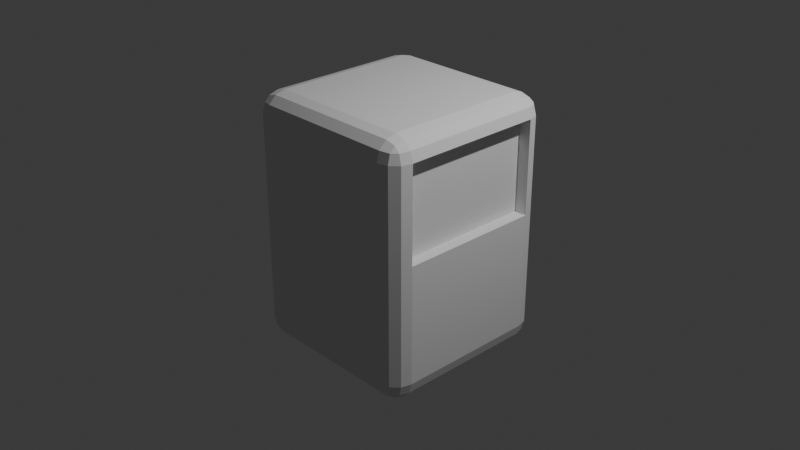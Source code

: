 # Source: bot_design.blend  (saved by Blender 4.2.66; exported with 4.5.12 LTS)
import bpy
from mathutils import Matrix  # noqa: F401  (used for matrix-valued properties, if any)

bpy.ops.wm.read_factory_settings(use_empty=True)
scene = bpy.context.scene
scene.name = 'Scene'

# ---- collections
col_collection = bpy.data.collections.new('Collection'); scene.collection.children.link(col_collection)

# ---- world
world_world = bpy.data.worlds.new('World'); scene.world = world_world
world_world.use_nodes = True; world_world.node_tree.nodes.clear()
_N = world_world.node_tree.nodes; _L = world_world.node_tree.links
n0 = _N.new('ShaderNodeOutputWorld'); n0.name = 'World Output'; n0.location = (300, 300)
n1 = _N.new('ShaderNodeBackground'); n1.name = 'Background'; n1.location = (10, 300)
n1.inputs[0].default_value = (0.05088, 0.05088, 0.05088, 1.0)
_L.new(n1.outputs[0], n0.inputs[0])
n0.is_active_output = True
world_world.color = (0.05088, 0.05088, 0.05088)
world_world.sun_shadow_jitter_overblur = 0.0

# ---- cameras
cam_camera = bpy.data.cameras.new('Camera')
cam_camera.clip_end = 100.0
cam_camera.ortho_scale = 7.314

# ---- lights
light_light = bpy.data.lights.new('Light', 'POINT')
light_light.energy = 1000.0
light_light.shadow_soft_size = 0.1

# ---- meshes
me_cube_001 = bpy.data.meshes.new('Cube.001')
me_cube_001.from_pydata([(-0.7778, -0.4667, -1.37), (-0.7778, -0.3111, -1.37), (-0.7778, -0.1556, -1.37), (-0.7778, 0.0, -1.37), (-0.7778, 0.1556, -1.37), (-0.7778, 0.3111, -1.37), (-0.7778, 0.4667, -1.37), (-0.7778, 0.6222, -1.37), (-0.7778, -0.7778, -1.37), (-0.7778, -1.0, -1.148), (-1.0, -0.7778, -1.148), (-0.7778, -0.8888, -1.34), (-0.8888, -0.7778, -1.34), (-0.8841, -0.8841, -1.311), (-0.8888, -0.9703, -1.148), (-0.7778, -0.9703, -1.259), (-0.8841, -0.9415, -1.254), (-0.9703, -0.7778, -1.259), (-0.9703, -0.8888, -1.148), (-0.9415, -0.8841, -1.254), (-0.7778, -1.0, 1.148), (-0.7778, -0.7778, 1.37), (-1.0, -0.7778, 1.148), (-0.7778, -0.9703, 1.259), (-0.8888, -0.9703, 1.148), (-0.8841, -0.9415, 1.254), (-0.8888, -0.7778, 1.34), (-0.7778, -0.8888, 1.34), (-0.8841, -0.8841, 1.311), (-0.9703, -0.8888, 1.148), (-0.9703, -0.7778, 1.259), (-0.9415, -0.8841, 1.254), (-0.7778, 0.7778, -1.37), (-1.0, 0.7778, -1.148), (-0.7778, 1.0, -1.148), (-0.8888, 0.7778, -1.34), (-0.7778, 0.8888, -1.34), (-0.8841, 0.8841, -1.311), (-0.9703, 0.8888, -1.148), (-0.9703, 0.7778, -1.259), (-0.9415, 0.8841, -1.254), (-0.7778, 0.9703, -1.259), (-0.8888, 0.9703, -1.148), (-0.8841, 0.9415, -1.254), (-0.7778, 0.7778, 1.37), (-0.7778, 1.0, 1.148), (-1.0, 0.7778, 1.148), (-0.7778, 0.8888, 1.34), (-0.8888, 0.7778, 1.34), (-0.8841, 0.8841, 1.311), (-0.8888, 0.9703, 1.148), (-0.7778, 0.9703, 1.259), (-0.8841, 0.9415, 1.254), (-0.9703, 0.7778, 1.259), (-0.9703, 0.8888, 1.148), (-0.9415, 0.8841, 1.254), (0.7778, -0.7778, -1.37), (1.0, -0.7778, -1.148), (0.7778, -1.0, -1.148), (0.8888, -0.7778, -1.34), (0.7778, -0.8888, -1.34), (0.8841, -0.8841, -1.311), (0.9703, -0.8888, -1.148), (0.9703, -0.7778, -1.259), (0.9415, -0.8841, -1.254), (0.7778, -0.9703, -1.259), (0.8888, -0.9703, -1.148), (0.8841, -0.9415, -1.254), (0.7778, -0.7778, 1.37), (0.7778, -1.0, 1.148), (1.0, -0.7778, 1.148), (0.7778, -0.8888, 1.34), (0.8888, -0.7778, 1.34), (0.8841, -0.8841, 1.311), (0.8888, -0.9703, 1.148), (0.7778, -0.9703, 1.259), (0.8841, -0.9415, 1.254), (0.9703, -0.7778, 1.259), (0.9703, -0.8888, 1.148), (0.9415, -0.8841, 1.254), (0.7778, 0.7778, -1.37), (0.7778, 1.0, -1.148), (1.0, 0.7778, -1.148), (0.7778, 0.8888, -1.34), (0.8888, 0.7778, -1.34), (0.8841, 0.8841, -1.311), (0.8888, 0.9703, -1.148), (0.7778, 0.9703, -1.259), (0.8841, 0.9415, -1.254), (0.9703, 0.7778, -1.259), (0.9703, 0.8888, -1.148), (0.9415, 0.8841, -1.254), (0.7778, 0.7778, 1.37), (1.0, 0.7778, 1.148), (0.7778, 1.0, 1.148), (0.8888, 0.7778, 1.34), (0.7778, 0.8888, 1.34), (0.8841, 0.8841, 1.311), (0.9703, 0.8888, 1.148), (0.9703, 0.7778, 1.259), (0.9415, 0.8841, 1.254), (0.7778, 0.9703, 1.259), (0.8888, 0.9703, 1.148), (0.8841, 0.9415, 1.254), (-0.7778, -0.6222, -1.37), (-0.8888, -0.6222, -1.34), (-0.8888, -0.4667, -1.34), (-0.8888, -0.3111, -1.34), (-0.8888, -0.1556, -1.34), (-0.8888, 0.0, -1.34), (-0.8888, 0.1556, -1.34), (-0.8888, 0.3111, -1.34), (-0.8888, 0.4667, -1.34), (-0.8888, 0.6222, -1.34), (-0.9703, -0.6222, -1.259), (-0.9703, -0.4667, -1.259), (-0.9703, -0.3111, -1.259), (-0.9703, -0.1556, -1.259), (-0.9703, 0.0, -1.259), (-0.9703, 0.1556, -1.259), (-0.9703, 0.3111, -1.259), (-0.9703, 0.4667, -1.259), (-0.9703, 0.6222, -1.259), (-1.0, -0.6222, -1.148), (-1.0, -0.4667, -1.148), (-1.0, -0.3111, -1.148), (-1.0, -0.1556, -1.148), (-1.0, 0.0, -1.148), (-1.0, 0.1556, -1.148), (-1.0, 0.3111, -1.148), (-1.0, 0.4667, -1.148), (-1.0, 0.6222, -1.148), (-0.7778, -0.6222, 1.37), (-0.7778, -0.4667, 1.37), (-0.7778, -0.3111, 1.37), (-0.7778, -0.1556, 1.37), (-0.7778, 0.0, 1.37), (-0.7778, 0.1556, 1.37), (-0.7778, 0.3111, 1.37), (-0.7778, 0.4667, 1.37), (-0.7778, 0.6222, 1.37), (-0.8888, 0.6222, 1.34), (-0.8888, 0.4667, 1.34), (-0.8888, 0.3111, 1.34), (-0.8888, 0.1556, 1.34), (-0.8888, 0.0, 1.34), (-0.8888, -0.1556, 1.34), (-0.8888, -0.3111, 1.34), (-0.8888, -0.4667, 1.34), (-0.8888, -0.6222, 1.34), (-0.9703, 0.6222, 1.259), (-0.9703, 0.4667, 1.259), (-0.9703, 0.3111, 1.259), (-0.9703, 0.1556, 1.259), (-0.9703, 0.0, 1.259), (-0.9703, -0.1556, 1.259), (-0.9703, -0.3111, 1.259), (-0.9703, -0.4667, 1.259), (-0.9703, -0.6222, 1.259), (-1.0, 0.6222, 1.148), (-1.0, 0.4667, 1.148), (-1.0, 0.3111, 1.148), (-1.0, 0.1556, 1.148), (-1.0, 0.0, 1.148), (-1.0, -0.1556, 1.148), (-1.0, -0.3111, 1.148), (-1.0, -0.4667, 1.148), (-1.0, -0.6222, 1.148), (0.7778, -0.6222, -1.37), (0.7778, -0.4667, -1.37), (0.7778, -0.3111, -1.37), (0.7778, -0.1556, -1.37), (0.7778, 0.0, -1.37), (0.7778, 0.1556, -1.37), (0.7778, 0.3111, -1.37), (0.7778, 0.4667, -1.37), (0.7778, 0.6222, -1.37), (0.8888, 0.6222, -1.34), (0.8888, 0.4667, -1.34), (0.8888, 0.3111, -1.34), (0.8888, 0.1556, -1.34), (0.8888, 0.0, -1.34), (0.8888, -0.1556, -1.34), (0.8888, -0.3111, -1.34), (0.8888, -0.4667, -1.34), (0.8888, -0.6222, -1.34), (0.9703, 0.6222, -1.259), (0.9703, 0.4667, -1.259), (0.9703, 0.3111, -1.259), (0.9703, 0.1556, -1.259), (0.9703, 0.0, -1.259), (0.9703, -0.1556, -1.259), (0.9703, -0.3111, -1.259), (0.9703, -0.4667, -1.259), (0.9703, -0.6222, -1.259), (1.0, 0.6222, -1.148), (1.0, 0.4667, -1.148), (1.0, 0.3111, -1.148), (1.0, 0.1556, -1.148), (1.0, 0.0, -1.148), (1.0, -0.1556, -1.148), (1.0, -0.3111, -1.148), (1.0, -0.4667, -1.148), (1.0, -0.6222, -1.148), (0.7778, 0.6222, 1.37), (0.7778, 0.4667, 1.37), (0.7778, 0.3111, 1.37), (0.7778, 0.1556, 1.37), (0.7778, 0.0, 1.37), (0.7778, -0.1556, 1.37), (0.7778, -0.3111, 1.37), (0.7778, -0.4667, 1.37), (0.7778, -0.6222, 1.37), (0.8888, -0.6222, 1.34), (0.8888, -0.4667, 1.34), (0.8888, -0.3111, 1.34), (0.8888, -0.1556, 1.34), (0.8888, 0.0, 1.34), (0.8888, 0.1556, 1.34), (0.8888, 0.3111, 1.34), (0.8888, 0.4667, 1.34), (0.8888, 0.6222, 1.34), (0.9703, -0.6222, 1.259), (0.9703, -0.4667, 1.259), (0.9703, -0.3111, 1.259), (0.9703, -0.1556, 1.259), (0.9703, 0.0, 1.259), (0.9703, 0.1556, 1.259), (0.9703, 0.3111, 1.259), (0.9703, 0.4667, 1.259), (0.9703, 0.6222, 1.259), (1.0, -0.6222, 1.148), (1.0, -0.4667, 1.148), (1.0, -0.3111, 1.148), (1.0, -0.1556, 1.148), (1.0, 0.0, 1.148), (1.0, 0.1556, 1.148), (1.0, 0.3111, 1.148), (1.0, 0.4667, 1.148), (1.0, 0.6222, 1.148), (-0.7778, -1.0, 0.1326), (-0.8888, -0.9703, 0.1326), (-0.9703, -0.8888, 0.1326), (-1.0, -0.7778, 0.1326), (-0.7778, 1.0, 0.1326), (-0.8888, 0.9703, 0.1326), (-0.9703, 0.8888, 0.1326), (-1.0, 0.7778, 0.1326), (1.0, 0.7778, 0.1326), (0.9703, 0.8888, 0.1326), (0.8888, 0.9703, 0.1326), (0.7778, 1.0, 0.1326), (0.7778, -1.0, 0.1326), (0.8888, -0.9703, 0.1326), (0.9703, -0.8888, 0.1326), (1.0, -0.7778, 0.1326), (-1.0, -0.6222, 0.1326), (-1.0, -0.4667, 0.1326), (-1.0, -0.3111, 0.1326), (-1.0, -0.1556, 0.1326), (-1.0, 0.0, 0.1326), (-1.0, 0.1556, 0.1326), (-1.0, 0.3111, 0.1326), (-1.0, 0.4667, 0.1326), (-1.0, 0.6222, 0.1326), (1.0, 0.6222, 0.1326), (1.0, 0.4667, 0.1326), (1.0, 0.3111, 0.1326), (1.0, 0.1556, 0.1326), (1.0, 0.0, 0.1326), (1.0, -0.1556, 0.1326), (1.0, -0.3111, 0.1326), (1.0, -0.4667, 0.1326), (1.0, -0.6222, 0.1326), (0.8676, 0.6222, 1.148), (0.8676, 0.7778, 1.148), (0.8676, -0.7778, 0.1326), (0.8676, -0.7778, 1.148), (0.8676, -0.6222, 1.148), (0.8676, -0.4667, 1.148), (0.8676, -0.3111, 1.148), (0.8676, -0.1556, 1.148), (0.8676, 0.0, 1.148), (0.8676, 0.1556, 1.148), (0.8676, 0.3111, 1.148), (0.8676, 0.4667, 1.148), (0.8676, 0.7778, 0.1326), (0.8676, 0.6222, 0.1326), (0.8676, 0.4667, 0.1326), (0.8676, 0.3111, 0.1326), (0.8676, 0.1556, 0.1326), (0.8676, 0.0, 0.1326), (0.8676, -0.1556, 0.1326), (0.8676, -0.3111, 0.1326), (0.8676, -0.4667, 0.1326), (0.8676, -0.6222, 0.1326)], [], [(252, 69, 20, 240), (235, 234, 281, 282), (32, 80, 176, 7), (212, 132, 21, 68), (264, 159, 46, 247), (244, 45, 94, 251), (8, 11, 13, 12), (11, 15, 16, 13), (9, 14, 16, 15), (14, 18, 19, 16), (10, 17, 19, 18), (17, 12, 13, 19), (13, 16, 19), (20, 23, 25, 24), (23, 27, 28, 25), (21, 26, 28, 27), (26, 30, 31, 28), (22, 29, 31, 30), (29, 24, 25, 31), (25, 28, 31), (32, 35, 37, 36), (35, 39, 40, 37), (33, 38, 40, 39), (38, 42, 43, 40), (34, 41, 43, 42), (41, 36, 37, 43), (37, 40, 43), (44, 47, 49, 48), (47, 51, 52, 49), (45, 50, 52, 51), (50, 54, 55, 52), (46, 53, 55, 54), (53, 48, 49, 55), (49, 52, 55), (56, 59, 61, 60), (59, 63, 64, 61), (57, 62, 64, 63), (62, 66, 67, 64), (58, 65, 67, 66), (65, 60, 61, 67), (61, 64, 67), (68, 71, 73, 72), (71, 75, 76, 73), (69, 74, 76, 75), (74, 78, 79, 76), (70, 77, 79, 78), (77, 72, 73, 79), (73, 76, 79), (80, 83, 85, 84), (83, 87, 88, 85), (81, 86, 88, 87), (86, 90, 91, 88), (82, 89, 91, 90), (89, 84, 85, 91), (85, 88, 91), (92, 95, 97, 96), (95, 99, 100, 97), (93, 98, 100, 99), (98, 102, 103, 100), (94, 101, 103, 102), (101, 96, 97, 103), (97, 100, 103), (104, 8, 12, 105), (105, 12, 17, 114), (114, 17, 10, 123), (240, 20, 24, 241), (241, 24, 29, 242), (242, 29, 22, 243), (140, 44, 48, 141), (141, 48, 53, 150), (150, 53, 46, 159), (244, 34, 42, 245), (245, 42, 38, 246), (246, 38, 33, 247), (80, 32, 36, 83), (83, 36, 41, 87), (87, 41, 34, 81), (44, 92, 96, 47), (47, 96, 101, 51), (51, 101, 94, 45), (248, 82, 90, 249), (249, 90, 86, 250), (250, 86, 81, 251), (176, 80, 84, 177), (177, 84, 89, 186), (186, 89, 82, 195), (212, 68, 72, 213), (213, 72, 77, 222), (222, 77, 70, 231), (252, 58, 66, 253), (253, 66, 62, 254), (254, 62, 57, 255), (8, 56, 60, 11), (11, 60, 65, 15), (15, 65, 58, 9), (68, 21, 27, 71), (71, 27, 23, 75), (75, 23, 20, 69), (104, 168, 56, 8), (7, 176, 175, 6), (6, 175, 174, 5), (5, 174, 173, 4), (4, 173, 172, 3), (3, 172, 171, 2), (2, 171, 170, 1), (1, 170, 169, 0), (0, 169, 168, 104), (99, 230, 239, 93), (230, 229, 238, 239), (229, 228, 237, 238), (228, 227, 236, 237), (227, 226, 235, 236), (226, 225, 234, 235), (225, 224, 233, 234), (224, 223, 232, 233), (223, 222, 231, 232), (95, 221, 230, 99), (221, 220, 229, 230), (220, 219, 228, 229), (219, 218, 227, 228), (218, 217, 226, 227), (217, 216, 225, 226), (216, 215, 224, 225), (215, 214, 223, 224), (214, 213, 222, 223), (92, 204, 221, 95), (204, 205, 220, 221), (205, 206, 219, 220), (206, 207, 218, 219), (207, 208, 217, 218), (208, 209, 216, 217), (209, 210, 215, 216), (210, 211, 214, 215), (211, 212, 213, 214), (63, 194, 203, 57), (194, 193, 202, 203), (193, 192, 201, 202), (192, 191, 200, 201), (191, 190, 199, 200), (190, 189, 198, 199), (189, 188, 197, 198), (188, 187, 196, 197), (187, 186, 195, 196), (59, 185, 194, 63), (185, 184, 193, 194), (184, 183, 192, 193), (183, 182, 191, 192), (182, 181, 190, 191), (181, 180, 189, 190), (180, 179, 188, 189), (179, 178, 187, 188), (178, 177, 186, 187), (56, 168, 185, 59), (168, 169, 184, 185), (169, 170, 183, 184), (170, 171, 182, 183), (171, 172, 181, 182), (172, 173, 180, 181), (173, 174, 179, 180), (174, 175, 178, 179), (175, 176, 177, 178), (30, 158, 167, 22), (158, 157, 166, 167), (157, 156, 165, 166), (156, 155, 164, 165), (155, 154, 163, 164), (154, 153, 162, 163), (153, 152, 161, 162), (152, 151, 160, 161), (151, 150, 159, 160), (26, 149, 158, 30), (149, 148, 157, 158), (148, 147, 156, 157), (147, 146, 155, 156), (146, 145, 154, 155), (145, 144, 153, 154), (144, 143, 152, 153), (143, 142, 151, 152), (142, 141, 150, 151), (21, 132, 149, 26), (132, 133, 148, 149), (133, 134, 147, 148), (134, 135, 146, 147), (135, 136, 145, 146), (136, 137, 144, 145), (137, 138, 143, 144), (138, 139, 142, 143), (139, 140, 141, 142), (39, 122, 131, 33), (122, 121, 130, 131), (121, 120, 129, 130), (120, 119, 128, 129), (119, 118, 127, 128), (118, 117, 126, 127), (117, 116, 125, 126), (116, 115, 124, 125), (115, 114, 123, 124), (35, 113, 122, 39), (113, 112, 121, 122), (112, 111, 120, 121), (111, 110, 119, 120), (110, 109, 118, 119), (109, 108, 117, 118), (108, 107, 116, 117), (107, 106, 115, 116), (106, 105, 114, 115), (32, 7, 113, 35), (7, 6, 112, 113), (6, 5, 111, 112), (5, 4, 110, 111), (4, 3, 109, 110), (3, 2, 108, 109), (2, 1, 107, 108), (1, 0, 106, 107), (0, 104, 105, 106), (243, 22, 167, 256), (256, 167, 166, 257), (257, 166, 165, 258), (258, 165, 164, 259), (259, 164, 163, 260), (260, 163, 162, 261), (261, 162, 161, 262), (262, 161, 160, 263), (263, 160, 159, 264), (92, 44, 140, 204), (204, 140, 139, 205), (205, 139, 138, 206), (206, 138, 137, 207), (207, 137, 136, 208), (208, 136, 135, 209), (209, 135, 134, 210), (210, 134, 133, 211), (211, 133, 132, 212), (271, 270, 292, 293), (234, 233, 280, 281), (272, 271, 293, 294), (265, 248, 286, 287), (233, 232, 279, 280), (273, 272, 294, 295), (266, 265, 287, 288), (70, 255, 276, 277), (232, 231, 278, 279), (202, 272, 273, 203), (201, 271, 272, 202), (200, 270, 271, 201), (199, 269, 270, 200), (198, 268, 269, 199), (197, 267, 268, 198), (196, 266, 267, 197), (195, 265, 266, 196), (82, 248, 265, 195), (130, 263, 264, 131), (129, 262, 263, 130), (128, 261, 262, 129), (127, 260, 261, 128), (126, 259, 260, 127), (125, 258, 259, 126), (124, 257, 258, 125), (123, 256, 257, 124), (10, 243, 256, 123), (78, 254, 255, 70), (74, 253, 254, 78), (69, 252, 253, 74), (102, 250, 251, 94), (98, 249, 250, 102), (93, 248, 249, 98), (54, 246, 247, 46), (50, 245, 246, 54), (45, 244, 245, 50), (18, 242, 243, 10), (14, 241, 242, 18), (9, 240, 241, 14), (34, 244, 251, 81), (131, 264, 247, 33), (203, 273, 255, 57), (58, 252, 240, 9), (295, 278, 277, 276), (286, 275, 274, 287), (287, 274, 285, 288), (288, 285, 284, 289), (289, 284, 283, 290), (290, 283, 282, 291), (291, 282, 281, 292), (292, 281, 280, 293), (293, 280, 279, 294), (294, 279, 278, 295), (255, 273, 295, 276), (93, 239, 274, 275), (270, 269, 291, 292), (236, 235, 282, 283), (248, 93, 275, 286), (269, 268, 290, 291), (237, 236, 283, 284), (268, 267, 289, 290), (238, 237, 284, 285), (231, 70, 277, 278), (267, 266, 288, 289), (239, 238, 285, 274)])
_uv = me_cube_001.uv_layers.new(name='UVMap')
_uv.uv.foreach_set('vector', [0.5121, 0.7778, 0.6047, 0.7778, 0.6047, 0.9722, 0.5121, 0.9722, 0.6047, 0.625, 0.6047, 0.6444, 0.6047, 0.6444, 0.6047, 0.625, 0.1528, 0.5278, 0.3472, 0.5278, 0.3472, 0.5472, 0.1528, 0.5472, 0.6528, 0.7028, 0.8472, 0.7028, 0.8472, 0.7222, 0.6528, 0.7222, 0.5121, 0.2028, 0.6047, 0.2028, 0.6047, 0.2222, 0.5121, 0.2222, 0.5121, 0.2778, 0.6047, 0.2778, 0.6047, 0.4722, 0.5121, 0.4722, 0.1528, 0.7222, 0.1528, 0.7361, 0.1395, 0.7355, 0.1389, 0.7222, 0.1528, 0.7361, 0.1528, 0.75, 0.1395, 0.75, 0.1395, 0.7355, 0.3953, 0.9722, 0.3953, 1.0, 0.375, 0.9855, 0.375, 0.9722, 0.3953, 0.0, 0.3953, 0.01391, 0.375, 0.01449, 0.375, 0.0, 0.3953, 0.02777, 0.375, 0.02777, 0.375, 0.01449, 0.3953, 0.01391, 0.125, 0.7222, 0.1389, 0.7222, 0.1395, 0.7355, 0.125, 0.7355, 0.1395, 0.7355, 0.1395, 0.75, 0.125, 0.7355, 0.6047, 0.9722, 0.6148, 0.9722, 0.6144, 1.0, 0.6047, 1.0, 0.6148, 0.9722, 0.625, 0.9722, 0.625, 1.0, 0.6144, 1.0, 0.8472, 0.7222, 0.875, 0.7222, 0.875, 0.7355, 0.8472, 0.75, 0.625, 0.02777, 0.6148, 0.02777, 0.6144, 0.01449, 0.625, 0.01449, 0.6047, 0.02777, 0.6047, 0.01391, 0.6144, 0.01449, 0.6148, 0.02777, 0.6047, 0.01391, 0.6047, 0.0, 0.6144, 0.0, 0.6144, 0.01449, 0.6144, 0.0, 0.625, 0.01449, 0.6144, 0.01449, 0.1528, 0.5278, 0.1389, 0.5278, 0.1395, 0.5145, 0.1528, 0.5139, 0.1389, 0.5278, 0.125, 0.5278, 0.125, 0.5145, 0.1395, 0.5145, 0.3953, 0.2222, 0.3953, 0.2361, 0.375, 0.2355, 0.375, 0.2222, 0.3953, 0.2361, 0.3953, 0.2639, 0.375, 0.2645, 0.375, 0.2355, 0.3953, 0.2778, 0.375, 0.2778, 0.375, 0.2645, 0.3953, 0.2639, 0.1528, 0.5, 0.1528, 0.5139, 0.1395, 0.5145, 0.1395, 0.5, 0.1395, 0.5145, 0.125, 0.5145, 0.1395, 0.5, 0.8472, 0.5278, 0.8472, 0.5, 0.875, 0.5145, 0.875, 0.5278, 0.625, 0.2778, 0.6148, 0.2778, 0.6144, 0.2645, 0.625, 0.25, 0.6047, 0.2778, 0.6047, 0.2639, 0.6144, 0.2645, 0.6148, 0.2778, 0.6047, 0.2639, 0.6047, 0.2361, 0.6144, 0.2355, 0.6144, 0.2645, 0.6047, 0.2222, 0.6148, 0.2222, 0.6144, 0.2355, 0.6047, 0.2361, 0.6148, 0.2222, 0.625, 0.2222, 0.625, 0.2355, 0.6144, 0.2355, 0.625, 0.2355, 0.6144, 0.2427, 0.6144, 0.2355, 0.3472, 0.7222, 0.3611, 0.7222, 0.3605, 0.7355, 0.3472, 0.7361, 0.3611, 0.7222, 0.3852, 0.7222, 0.3856, 0.7355, 0.3605, 0.7355, 0.3953, 0.7222, 0.3953, 0.7361, 0.3856, 0.7355, 0.3852, 0.7222, 0.3953, 0.7361, 0.3953, 0.7639, 0.375, 0.7645, 0.3856, 0.7355, 0.3953, 0.7778, 0.375, 0.7778, 0.375, 0.7645, 0.3953, 0.7639, 0.3472, 0.75, 0.3472, 0.7361, 0.3605, 0.7355, 0.3605, 0.75, 0.3605, 0.7355, 0.3677, 0.7355, 0.3605, 0.75, 0.6528, 0.7222, 0.6528, 0.75, 0.6395, 0.75, 0.6389, 0.7222, 0.625, 0.7778, 0.6148, 0.7778, 0.6144, 0.7645, 0.625, 0.7645, 0.6047, 0.7778, 0.6047, 0.7639, 0.6144, 0.7645, 0.6148, 0.7778, 0.6047, 0.7639, 0.6047, 0.7361, 0.6144, 0.7355, 0.6144, 0.7645, 0.6047, 0.7222, 0.6148, 0.7222, 0.6144, 0.7355, 0.6047, 0.7361, 0.6148, 0.7222, 0.6389, 0.7222, 0.6395, 0.75, 0.6144, 0.7355, 0.625, 0.7645, 0.6144, 0.7645, 0.6144, 0.7573, 0.3472, 0.5278, 0.3472, 0.5139, 0.3605, 0.5145, 0.3611, 0.5278, 0.3472, 0.5139, 0.3472, 0.5, 0.3605, 0.5, 0.3605, 0.5145, 0.3953, 0.4722, 0.3953, 0.4861, 0.375, 0.4855, 0.375, 0.4722, 0.3953, 0.4861, 0.3953, 0.5139, 0.3856, 0.5145, 0.375, 0.4855, 0.3953, 0.5278, 0.3852, 0.5278, 0.3856, 0.5145, 0.3953, 0.5139, 0.3852, 0.5278, 0.3611, 0.5278, 0.3605, 0.5145, 0.3856, 0.5145, 0.3605, 0.5145, 0.3605, 0.5, 0.3677, 0.5145, 0.6528, 0.5278, 0.6389, 0.5278, 0.6395, 0.5, 0.6528, 0.5, 0.6389, 0.5278, 0.6148, 0.5278, 0.6144, 0.5145, 0.6395, 0.5, 0.6047, 0.5278, 0.6047, 0.5139, 0.6144, 0.5145, 0.6148, 0.5278, 0.6047, 0.5139, 0.6047, 0.4861, 0.6144, 0.4855, 0.6144, 0.5145, 0.6047, 0.4722, 0.6148, 0.4722, 0.6144, 0.4855, 0.6047, 0.4861, 0.6148, 0.4722, 0.625, 0.4722, 0.625, 0.4855, 0.6144, 0.4855, 0.625, 0.4855, 0.6144, 0.4927, 0.6144, 0.4855, 0.1528, 0.7028, 0.1528, 0.7222, 0.1389, 0.7222, 0.1389, 0.7028, 0.1389, 0.7028, 0.1389, 0.7222, 0.125, 0.7222, 0.125, 0.7028, 0.375, 0.04722, 0.375, 0.02777, 0.3953, 0.02777, 0.3953, 0.04722, 0.5121, 0.9722, 0.6047, 0.9722, 0.6047, 1.0, 0.5121, 1.0, 0.5121, 0.0, 0.6047, 0.0, 0.6047, 0.01391, 0.5121, 0.01391, 0.5121, 0.01391, 0.6047, 0.01391, 0.6047, 0.02777, 0.5121, 0.02777, 0.8472, 0.5472, 0.8472, 0.5278, 0.875, 0.5278, 0.875, 0.5472, 0.625, 0.2028, 0.625, 0.2222, 0.6148, 0.2222, 0.6148, 0.2028, 0.6148, 0.2028, 0.6148, 0.2222, 0.6047, 0.2222, 0.6047, 0.2028, 0.5121, 0.2778, 0.3953, 0.2778, 0.3953, 0.2639, 0.5121, 0.2639, 0.5121, 0.2639, 0.3953, 0.2639, 0.3953, 0.2361, 0.5121, 0.2361, 0.5121, 0.2361, 0.3953, 0.2361, 0.3953, 0.2222, 0.5121, 0.2222, 0.3472, 0.5278, 0.1528, 0.5278, 0.1528, 0.5139, 0.3472, 0.5139, 0.3472, 0.5139, 0.1528, 0.5139, 0.1528, 0.5, 0.3472, 0.5, 0.375, 0.4722, 0.375, 0.2778, 0.3953, 0.2778, 0.3953, 0.4722, 0.8472, 0.5278, 0.6528, 0.5278, 0.6528, 0.5, 0.8472, 0.5, 0.625, 0.2778, 0.625, 0.4722, 0.6148, 0.4722, 0.6148, 0.2778, 0.6148, 0.2778, 0.6148, 0.4722, 0.6047, 0.4722, 0.6047, 0.2778, 0.5121, 0.5278, 0.3953, 0.5278, 0.3953, 0.5139, 0.5121, 0.5139, 0.5121, 0.5139, 0.3953, 0.5139, 0.3953, 0.4861, 0.5121, 0.4861, 0.5121, 0.4861, 0.3953, 0.4861, 0.3953, 0.4722, 0.5121, 0.4722, 0.3472, 0.5472, 0.3472, 0.5278, 0.3611, 0.5278, 0.3611, 0.5472, 0.3611, 0.5472, 0.3611, 0.5278, 0.3852, 0.5278, 0.3852, 0.5472, 0.3852, 0.5472, 0.3852, 0.5278, 0.3953, 0.5278, 0.3953, 0.5472, 0.6528, 0.7028, 0.6528, 0.7222, 0.6389, 0.7222, 0.6389, 0.7028, 0.6389, 0.7028, 0.6389, 0.7222, 0.6148, 0.7222, 0.6148, 0.7028, 0.6148, 0.7028, 0.6148, 0.7222, 0.6047, 0.7222, 0.6047, 0.7028, 0.5121, 0.7778, 0.3953, 0.7778, 0.3953, 0.7639, 0.5121, 0.7639, 0.5121, 0.7639, 0.3953, 0.7639, 0.3953, 0.7361, 0.5121, 0.7361, 0.5121, 0.7361, 0.3953, 0.7361, 0.3953, 0.7222, 0.5121, 0.7222, 0.1528, 0.7222, 0.3472, 0.7222, 0.3472, 0.7361, 0.1528, 0.7361, 0.1528, 0.7361, 0.3472, 0.7361, 0.3472, 0.75, 0.1528, 0.75, 0.375, 0.9722, 0.375, 0.7778, 0.3953, 0.7778, 0.3953, 0.9722, 0.6528, 0.7222, 0.8472, 0.7222, 0.8472, 0.75, 0.6528, 0.75, 0.625, 0.7778, 0.625, 0.9722, 0.6148, 0.9722, 0.6148, 0.7778, 0.6148, 0.7778, 0.6148, 0.9722, 0.6047, 0.9722, 0.6047, 0.7778, 0.1528, 0.7028, 0.3472, 0.7028, 0.3472, 0.7222, 0.1528, 0.7222, 0.1528, 0.5472, 0.3472, 0.5472, 0.3472, 0.5667, 0.1528, 0.5667, 0.1528, 0.5667, 0.3472, 0.5667, 0.3472, 0.5861, 0.1528, 0.5861, 0.1528, 0.5861, 0.3472, 0.5861, 0.3472, 0.6056, 0.1528, 0.6056, 0.1528, 0.6056, 0.3472, 0.6056, 0.3472, 0.625, 0.1528, 0.625, 0.1528, 0.625, 0.3472, 0.625, 0.3472, 0.6444, 0.1528, 0.6444, 0.1528, 0.6444, 0.3472, 0.6444, 0.3472, 0.6639, 0.1528, 0.6639, 0.1528, 0.6639, 0.3472, 0.6639, 0.3472, 0.6833, 0.1528, 0.6833, 0.1528, 0.6833, 0.3472, 0.6833, 0.3472, 0.7028, 0.1528, 0.7028, 0.6148, 0.5278, 0.6148, 0.5472, 0.6047, 0.5472, 0.6047, 0.5278, 0.6148, 0.5472, 0.6148, 0.5667, 0.6047, 0.5667, 0.6047, 0.5472, 0.6148, 0.5667, 0.6148, 0.5861, 0.6047, 0.5861, 0.6047, 0.5667, 0.6148, 0.5861, 0.6148, 0.6056, 0.6047, 0.6056, 0.6047, 0.5861, 0.6148, 0.6056, 0.6148, 0.625, 0.6047, 0.625, 0.6047, 0.6056, 0.6148, 0.625, 0.6148, 0.6444, 0.6047, 0.6444, 0.6047, 0.625, 0.6148, 0.6444, 0.6148, 0.6639, 0.6047, 0.6639, 0.6047, 0.6444, 0.6148, 0.6639, 0.6148, 0.6833, 0.6047, 0.6833, 0.6047, 0.6639, 0.6148, 0.6833, 0.6148, 0.7028, 0.6047, 0.7028, 0.6047, 0.6833, 0.6389, 0.5278, 0.6389, 0.5472, 0.6148, 0.5472, 0.6148, 0.5278, 0.6389, 0.5472, 0.6389, 0.5667, 0.6148, 0.5667, 0.6148, 0.5472, 0.6389, 0.5667, 0.6389, 0.5861, 0.6148, 0.5861, 0.6148, 0.5667, 0.6389, 0.5861, 0.6389, 0.6056, 0.6148, 0.6056, 0.6148, 0.5861, 0.6389, 0.6056, 0.6389, 0.625, 0.6148, 0.625, 0.6148, 0.6056, 0.6389, 0.625, 0.6389, 0.6444, 0.6148, 0.6444, 0.6148, 0.625, 0.6389, 0.6444, 0.6389, 0.6639, 0.6148, 0.6639, 0.6148, 0.6444, 0.6389, 0.6639, 0.6389, 0.6833, 0.6148, 0.6833, 0.6148, 0.6639, 0.6389, 0.6833, 0.6389, 0.7028, 0.6148, 0.7028, 0.6148, 0.6833, 0.6528, 0.5278, 0.6528, 0.5472, 0.6389, 0.5472, 0.6389, 0.5278, 0.6528, 0.5472, 0.6528, 0.5667, 0.6389, 0.5667, 0.6389, 0.5472, 0.6528, 0.5667, 0.6528, 0.5861, 0.6389, 0.5861, 0.6389, 0.5667, 0.6528, 0.5861, 0.6528, 0.6056, 0.6389, 0.6056, 0.6389, 0.5861, 0.6528, 0.6056, 0.6528, 0.625, 0.6389, 0.625, 0.6389, 0.6056, 0.6528, 0.625, 0.6528, 0.6444, 0.6389, 0.6444, 0.6389, 0.625, 0.6528, 0.6444, 0.6528, 0.6639, 0.6389, 0.6639, 0.6389, 0.6444, 0.6528, 0.6639, 0.6528, 0.6833, 0.6389, 0.6833, 0.6389, 0.6639, 0.6528, 0.6833, 0.6528, 0.7028, 0.6389, 0.7028, 0.6389, 0.6833, 0.3852, 0.7222, 0.3852, 0.7028, 0.3953, 0.7028, 0.3953, 0.7222, 0.3852, 0.7028, 0.3852, 0.6833, 0.3953, 0.6833, 0.3953, 0.7028, 0.3852, 0.6833, 0.3852, 0.6639, 0.3953, 0.6639, 0.3953, 0.6833, 0.3852, 0.6639, 0.3852, 0.6444, 0.3953, 0.6444, 0.3953, 0.6639, 0.3852, 0.6444, 0.3852, 0.625, 0.3953, 0.625, 0.3953, 0.6444, 0.3852, 0.625, 0.3852, 0.6056, 0.3953, 0.6056, 0.3953, 0.625, 0.3852, 0.6056, 0.3852, 0.5861, 0.3953, 0.5861, 0.3953, 0.6056, 0.3852, 0.5861, 0.3852, 0.5667, 0.3953, 0.5667, 0.3953, 0.5861, 0.3852, 0.5667, 0.3852, 0.5472, 0.3953, 0.5472, 0.3953, 0.5667, 0.3611, 0.7222, 0.3611, 0.7028, 0.3852, 0.7028, 0.3852, 0.7222, 0.3611, 0.7028, 0.3611, 0.6833, 0.3852, 0.6833, 0.3852, 0.7028, 0.3611, 0.6833, 0.3611, 0.6639, 0.3852, 0.6639, 0.3852, 0.6833, 0.3611, 0.6639, 0.3611, 0.6444, 0.3852, 0.6444, 0.3852, 0.6639, 0.3611, 0.6444, 0.3611, 0.625, 0.3852, 0.625, 0.3852, 0.6444, 0.3611, 0.625, 0.3611, 0.6056, 0.3852, 0.6056, 0.3852, 0.625, 0.3611, 0.6056, 0.3611, 0.5861, 0.3852, 0.5861, 0.3852, 0.6056, 0.3611, 0.5861, 0.3611, 0.5667, 0.3852, 0.5667, 0.3852, 0.5861, 0.3611, 0.5667, 0.3611, 0.5472, 0.3852, 0.5472, 0.3852, 0.5667, 0.3472, 0.7222, 0.3472, 0.7028, 0.3611, 0.7028, 0.3611, 0.7222, 0.3472, 0.7028, 0.3472, 0.6833, 0.3611, 0.6833, 0.3611, 0.7028, 0.3472, 0.6833, 0.3472, 0.6639, 0.3611, 0.6639, 0.3611, 0.6833, 0.3472, 0.6639, 0.3472, 0.6444, 0.3611, 0.6444, 0.3611, 0.6639, 0.3472, 0.6444, 0.3472, 0.625, 0.3611, 0.625, 0.3611, 0.6444, 0.3472, 0.625, 0.3472, 0.6056, 0.3611, 0.6056, 0.3611, 0.625, 0.3472, 0.6056, 0.3472, 0.5861, 0.3611, 0.5861, 0.3611, 0.6056, 0.3472, 0.5861, 0.3472, 0.5667, 0.3611, 0.5667, 0.3611, 0.5861, 0.3472, 0.5667, 0.3472, 0.5472, 0.3611, 0.5472, 0.3611, 0.5667, 0.6148, 0.02777, 0.6148, 0.04722, 0.6047, 0.04722, 0.6047, 0.02777, 0.6148, 0.04722, 0.6148, 0.06666, 0.6047, 0.06666, 0.6047, 0.04722, 0.6148, 0.06666, 0.6148, 0.08611, 0.6047, 0.08611, 0.6047, 0.06666, 0.6148, 0.08611, 0.6148, 0.1056, 0.6047, 0.1056, 0.6047, 0.08611, 0.6148, 0.1056, 0.6148, 0.125, 0.6047, 0.125, 0.6047, 0.1056, 0.6148, 0.125, 0.6148, 0.1444, 0.6047, 0.1444, 0.6047, 0.125, 0.6148, 0.1444, 0.6148, 0.1639, 0.6047, 0.1639, 0.6047, 0.1444, 0.6148, 0.1639, 0.6148, 0.1833, 0.6047, 0.1833, 0.6047, 0.1639, 0.6148, 0.1833, 0.6148, 0.2028, 0.6047, 0.2028, 0.6047, 0.1833, 0.625, 0.02777, 0.625, 0.04722, 0.6148, 0.04722, 0.6148, 0.02777, 0.625, 0.04722, 0.625, 0.06666, 0.6148, 0.06666, 0.6148, 0.04722, 0.625, 0.06666, 0.625, 0.08611, 0.6148, 0.08611, 0.6148, 0.06666, 0.625, 0.08611, 0.625, 0.1056, 0.6148, 0.1056, 0.6148, 0.08611, 0.625, 0.1056, 0.625, 0.125, 0.6148, 0.125, 0.6148, 0.1056, 0.625, 0.125, 0.625, 0.1444, 0.6148, 0.1444, 0.6148, 0.125, 0.625, 0.1444, 0.625, 0.1639, 0.6148, 0.1639, 0.6148, 0.1444, 0.625, 0.1639, 0.625, 0.1833, 0.6148, 0.1833, 0.6148, 0.1639, 0.625, 0.1833, 0.625, 0.2028, 0.6148, 0.2028, 0.6148, 0.1833, 0.8472, 0.7222, 0.8472, 0.7028, 0.875, 0.7028, 0.875, 0.7222, 0.8472, 0.7028, 0.8472, 0.6833, 0.875, 0.6833, 0.875, 0.7028, 0.8472, 0.6833, 0.8472, 0.6639, 0.875, 0.6639, 0.875, 0.6833, 0.8472, 0.6639, 0.8472, 0.6444, 0.875, 0.6444, 0.875, 0.6639, 0.8472, 0.6444, 0.8472, 0.625, 0.875, 0.625, 0.875, 0.6444, 0.8472, 0.625, 0.8472, 0.6056, 0.875, 0.6056, 0.875, 0.625, 0.8472, 0.6056, 0.8472, 0.5861, 0.875, 0.5861, 0.875, 0.6056, 0.8472, 0.5861, 0.8472, 0.5667, 0.875, 0.5667, 0.875, 0.5861, 0.8472, 0.5667, 0.8472, 0.5472, 0.875, 0.5472, 0.875, 0.5667, 0.375, 0.2222, 0.375, 0.2028, 0.3953, 0.2028, 0.3953, 0.2222, 0.375, 0.2028, 0.375, 0.1833, 0.3953, 0.1833, 0.3953, 0.2028, 0.375, 0.1833, 0.375, 0.1639, 0.3953, 0.1639, 0.3953, 0.1833, 0.375, 0.1639, 0.375, 0.1444, 0.3953, 0.1444, 0.3953, 0.1639, 0.375, 0.1444, 0.375, 0.125, 0.3953, 0.125, 0.3953, 0.1444, 0.375, 0.125, 0.375, 0.1056, 0.3953, 0.1056, 0.3953, 0.125, 0.375, 0.1056, 0.375, 0.08611, 0.3953, 0.08611, 0.3953, 0.1056, 0.375, 0.08611, 0.375, 0.06666, 0.3953, 0.06666, 0.3953, 0.08611, 0.375, 0.06666, 0.375, 0.04722, 0.3953, 0.04722, 0.3953, 0.06666, 0.1389, 0.5278, 0.1389, 0.5472, 0.125, 0.5472, 0.125, 0.5278, 0.1389, 0.5472, 0.1389, 0.5667, 0.125, 0.5667, 0.125, 0.5472, 0.1389, 0.5667, 0.1389, 0.5861, 0.125, 0.5861, 0.125, 0.5667, 0.1389, 0.5861, 0.1389, 0.6056, 0.125, 0.6056, 0.125, 0.5861, 0.1389, 0.6056, 0.1389, 0.625, 0.125, 0.625, 0.125, 0.6056, 0.1389, 0.625, 0.1389, 0.6444, 0.125, 0.6444, 0.125, 0.625, 0.1389, 0.6444, 0.1389, 0.6639, 0.125, 0.6639, 0.125, 0.6444, 0.1389, 0.6639, 0.1389, 0.6833, 0.125, 0.6833, 0.125, 0.6639, 0.1389, 0.6833, 0.1389, 0.7028, 0.125, 0.7028, 0.125, 0.6833, 0.1528, 0.5278, 0.1528, 0.5472, 0.1389, 0.5472, 0.1389, 0.5278, 0.1528, 0.5472, 0.1528, 0.5667, 0.1389, 0.5667, 0.1389, 0.5472, 0.1528, 0.5667, 0.1528, 0.5861, 0.1389, 0.5861, 0.1389, 0.5667, 0.1528, 0.5861, 0.1528, 0.6056, 0.1389, 0.6056, 0.1389, 0.5861, 0.1528, 0.6056, 0.1528, 0.625, 0.1389, 0.625, 0.1389, 0.6056, 0.1528, 0.625, 0.1528, 0.6444, 0.1389, 0.6444, 0.1389, 0.625, 0.1528, 0.6444, 0.1528, 0.6639, 0.1389, 0.6639, 0.1389, 0.6444, 0.1528, 0.6639, 0.1528, 0.6833, 0.1389, 0.6833, 0.1389, 0.6639, 0.1528, 0.6833, 0.1528, 0.7028, 0.1389, 0.7028, 0.1389, 0.6833, 0.5121, 0.02777, 0.6047, 0.02777, 0.6047, 0.04722, 0.5121, 0.04722, 0.5121, 0.04722, 0.6047, 0.04722, 0.6047, 0.06666, 0.5121, 0.06666, 0.5121, 0.06666, 0.6047, 0.06666, 0.6047, 0.08611, 0.5121, 0.08611, 0.5121, 0.08611, 0.6047, 0.08611, 0.6047, 0.1056, 0.5121, 0.1056, 0.5121, 0.1056, 0.6047, 0.1056, 0.6047, 0.125, 0.5121, 0.125, 0.5121, 0.125, 0.6047, 0.125, 0.6047, 0.1444, 0.5121, 0.1444, 0.5121, 0.1444, 0.6047, 0.1444, 0.6047, 0.1639, 0.5121, 0.1639, 0.5121, 0.1639, 0.6047, 0.1639, 0.6047, 0.1833, 0.5121, 0.1833, 0.5121, 0.1833, 0.6047, 0.1833, 0.6047, 0.2028, 0.5121, 0.2028, 0.6528, 0.5278, 0.8472, 0.5278, 0.8472, 0.5472, 0.6528, 0.5472, 0.6528, 0.5472, 0.8472, 0.5472, 0.8472, 0.5667, 0.6528, 0.5667, 0.6528, 0.5667, 0.8472, 0.5667, 0.8472, 0.5861, 0.6528, 0.5861, 0.6528, 0.5861, 0.8472, 0.5861, 0.8472, 0.6056, 0.6528, 0.6056, 0.6528, 0.6056, 0.8472, 0.6056, 0.8472, 0.625, 0.6528, 0.625, 0.6528, 0.625, 0.8472, 0.625, 0.8472, 0.6444, 0.6528, 0.6444, 0.6528, 0.6444, 0.8472, 0.6444, 0.8472, 0.6639, 0.6528, 0.6639, 0.6528, 0.6639, 0.8472, 0.6639, 0.8472, 0.6833, 0.6528, 0.6833, 0.6528, 0.6833, 0.8472, 0.6833, 0.8472, 0.7028, 0.6528, 0.7028, 0.5121, 0.6639, 0.5121, 0.6444, 0.5121, 0.6444, 0.5121, 0.6639, 0.6047, 0.6444, 0.6047, 0.6639, 0.6047, 0.6639, 0.6047, 0.6444, 0.5121, 0.6833, 0.5121, 0.6639, 0.5121, 0.6639, 0.5121, 0.6833, 0.5121, 0.5472, 0.5121, 0.5278, 0.5121, 0.5278, 0.5121, 0.5472, 0.6047, 0.6639, 0.6047, 0.6833, 0.6047, 0.6833, 0.6047, 0.6639, 0.5121, 0.7028, 0.5121, 0.6833, 0.5121, 0.6833, 0.5121, 0.7028, 0.5121, 0.5667, 0.5121, 0.5472, 0.5121, 0.5472, 0.5121, 0.5667, 0.6047, 0.7222, 0.5121, 0.7222, 0.5121, 0.7222, 0.6047, 0.7222, 0.6047, 0.6833, 0.6047, 0.7028, 0.6047, 0.7028, 0.6047, 0.6833, 0.3953, 0.6833, 0.5121, 0.6833, 0.5121, 0.7028, 0.3953, 0.7028, 0.3953, 0.6639, 0.5121, 0.6639, 0.5121, 0.6833, 0.3953, 0.6833, 0.3953, 0.6444, 0.5121, 0.6444, 0.5121, 0.6639, 0.3953, 0.6639, 0.3953, 0.625, 0.5121, 0.625, 0.5121, 0.6444, 0.3953, 0.6444, 0.3953, 0.6056, 0.5121, 0.6056, 0.5121, 0.625, 0.3953, 0.625, 0.3953, 0.5861, 0.5121, 0.5861, 0.5121, 0.6056, 0.3953, 0.6056, 0.3953, 0.5667, 0.5121, 0.5667, 0.5121, 0.5861, 0.3953, 0.5861, 0.3953, 0.5472, 0.5121, 0.5472, 0.5121, 0.5667, 0.3953, 0.5667, 0.3953, 0.5278, 0.5121, 0.5278, 0.5121, 0.5472, 0.3953, 0.5472, 0.3953, 0.1833, 0.5121, 0.1833, 0.5121, 0.2028, 0.3953, 0.2028, 0.3953, 0.1639, 0.5121, 0.1639, 0.5121, 0.1833, 0.3953, 0.1833, 0.3953, 0.1444, 0.5121, 0.1444, 0.5121, 0.1639, 0.3953, 0.1639, 0.3953, 0.125, 0.5121, 0.125, 0.5121, 0.1444, 0.3953, 0.1444, 0.3953, 0.1056, 0.5121, 0.1056, 0.5121, 0.125, 0.3953, 0.125, 0.3953, 0.08611, 0.5121, 0.08611, 0.5121, 0.1056, 0.3953, 0.1056, 0.3953, 0.06666, 0.5121, 0.06666, 0.5121, 0.08611, 0.3953, 0.08611, 0.3953, 0.04722, 0.5121, 0.04722, 0.5121, 0.06666, 0.3953, 0.06666, 0.3953, 0.02777, 0.5121, 0.02777, 0.5121, 0.04722, 0.3953, 0.04722, 0.6047, 0.7361, 0.5121, 0.7361, 0.5121, 0.7222, 0.6047, 0.7222, 0.6047, 0.7639, 0.5121, 0.7639, 0.5121, 0.7361, 0.6047, 0.7361, 0.6047, 0.7778, 0.5121, 0.7778, 0.5121, 0.7639, 0.6047, 0.7639, 0.6047, 0.4861, 0.5121, 0.4861, 0.5121, 0.4722, 0.6047, 0.4722, 0.6047, 0.5139, 0.5121, 0.5139, 0.5121, 0.4861, 0.6047, 0.4861, 0.6047, 0.5278, 0.5121, 0.5278, 0.5121, 0.5139, 0.6047, 0.5139, 0.6047, 0.2361, 0.5121, 0.2361, 0.5121, 0.2222, 0.6047, 0.2222, 0.6047, 0.2639, 0.5121, 0.2639, 0.5121, 0.2361, 0.6047, 0.2361, 0.6047, 0.2778, 0.5121, 0.2778, 0.5121, 0.2639, 0.6047, 0.2639, 0.3953, 0.01391, 0.5121, 0.01391, 0.5121, 0.02777, 0.3953, 0.02777, 0.3953, 0.0, 0.5121, 0.0, 0.5121, 0.01391, 0.3953, 0.01391, 0.3953, 0.9722, 0.5121, 0.9722, 0.5121, 1.0, 0.3953, 1.0, 0.3953, 0.2778, 0.5121, 0.2778, 0.5121, 0.4722, 0.3953, 0.4722, 0.3953, 0.2028, 0.5121, 0.2028, 0.5121, 0.2222, 0.3953, 0.2222, 0.3953, 0.7028, 0.5121, 0.7028, 0.5121, 0.7222, 0.3953, 0.7222, 0.3953, 0.7778, 0.5121, 0.7778, 0.5121, 0.9722, 0.3953, 0.9722, 0.5121, 0.7028, 0.6047, 0.7028, 0.6047, 0.7222, 0.5121, 0.7222, 0.5121, 0.5278, 0.6047, 0.5278, 0.6047, 0.5472, 0.5121, 0.5472, 0.5121, 0.5472, 0.6047, 0.5472, 0.6047, 0.5667, 0.5121, 0.5667, 0.5121, 0.5667, 0.6047, 0.5667, 0.6047, 0.5861, 0.5121, 0.5861, 0.5121, 0.5861, 0.6047, 0.5861, 0.6047, 0.6056, 0.5121, 0.6056, 0.5121, 0.6056, 0.6047, 0.6056, 0.6047, 0.625, 0.5121, 0.625, 0.5121, 0.625, 0.6047, 0.625, 0.6047, 0.6444, 0.5121, 0.6444, 0.5121, 0.6444, 0.6047, 0.6444, 0.6047, 0.6639, 0.5121, 0.6639, 0.5121, 0.6639, 0.6047, 0.6639, 0.6047, 0.6833, 0.5121, 0.6833, 0.5121, 0.6833, 0.6047, 0.6833, 0.6047, 0.7028, 0.5121, 0.7028, 0.5121, 0.7222, 0.5121, 0.7028, 0.5121, 0.7028, 0.5121, 0.7222, 0.6047, 0.5278, 0.6047, 0.5472, 0.6047, 0.5472, 0.6047, 0.5278, 0.5121, 0.6444, 0.5121, 0.625, 0.5121, 0.625, 0.5121, 0.6444, 0.6047, 0.6056, 0.6047, 0.625, 0.6047, 0.625, 0.6047, 0.6056, 0.5121, 0.5278, 0.6047, 0.5278, 0.6047, 0.5278, 0.5121, 0.5278, 0.5121, 0.625, 0.5121, 0.6056, 0.5121, 0.6056, 0.5121, 0.625, 0.6047, 0.5861, 0.6047, 0.6056, 0.6047, 0.6056, 0.6047, 0.5861, 0.5121, 0.6056, 0.5121, 0.5861, 0.5121, 0.5861, 0.5121, 0.6056, 0.6047, 0.5667, 0.6047, 0.5861, 0.6047, 0.5861, 0.6047, 0.5667, 0.6047, 0.7028, 0.6047, 0.7222, 0.6047, 0.7222, 0.6047, 0.7028, 0.5121, 0.5861, 0.5121, 0.5667, 0.5121, 0.5667, 0.5121, 0.5861, 0.6047, 0.5472, 0.6047, 0.5667, 0.6047, 0.5667, 0.6047, 0.5472])
me_cube_001.update()

# ---- objects
ob_light = bpy.data.objects.new('Light', light_light)
ob_camera = bpy.data.objects.new('Camera', cam_camera)
ob_cube = bpy.data.objects.new('Cube', me_cube_001)

# ---- transforms, parenting, visibility, modifiers, constraints
ob_light.location = (4.076, 1.005, 5.904)
ob_light.rotation_euler = (0.6503, 0.05522, 1.866)
ob_light.lock_rotations_4d = False
ob_light.empty_display_type = 'ARROWS'
ob_light.color = (0.0, 0.0, 0.0, 0.0)
ob_light.lineart.crease_threshold = 0.0
ob_camera.location = (7.359, -6.926, 4.958)
ob_camera.rotation_euler = (1.109, 0.0, 0.8149)
ob_camera.lock_rotations_4d = False
ob_camera.empty_display_type = 'ARROWS'
ob_camera.color = (0.0, 0.0, 0.0, 0.0)
ob_camera.display_type = 'WIRE'
ob_camera.lineart.crease_threshold = 0.0
ob_cube.location = (0.0, 0.0, 0.0)

# ---- collection membership
col_collection.objects.link(ob_light)
col_collection.objects.link(ob_camera)
col_collection.objects.link(ob_cube)

# ---- scene / render settings (as saved in the file)
scene.camera = ob_camera
scene.frame_start = 1; scene.frame_end = 250; scene.frame_set(1)
scene.render.engine = 'BLENDER_EEVEE_NEXT'
bpy.context.view_layer.update()
